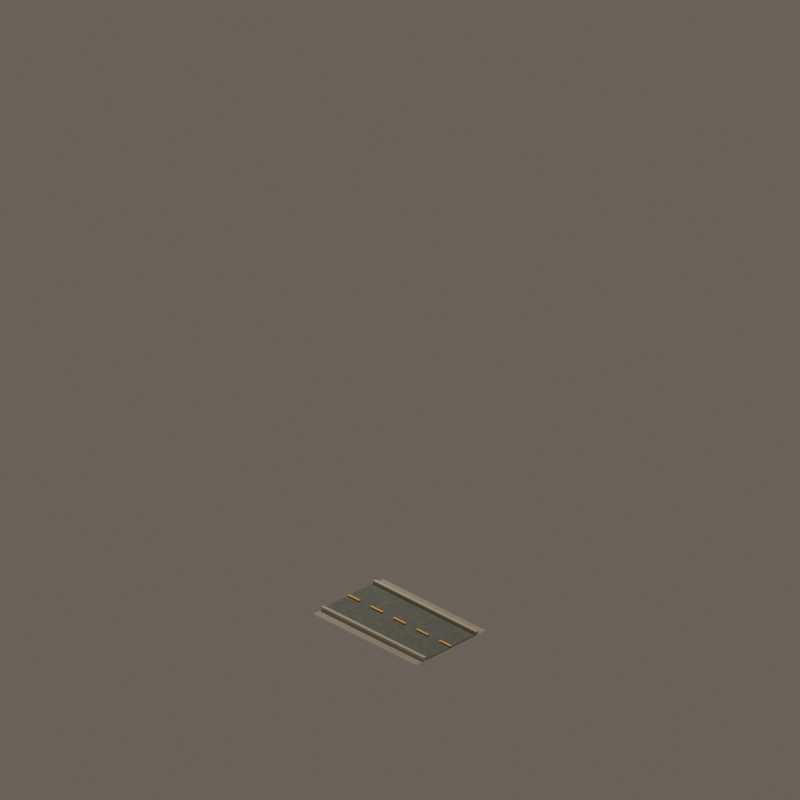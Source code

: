 # Source: road_mask_10.blend  (saved by Blender 4.5.92; exported with 4.5.12 LTS)
import bpy
from mathutils import Matrix  # noqa: F401  (used for matrix-valued properties, if any)

bpy.ops.wm.read_factory_settings(use_empty=True)
scene = bpy.context.scene
scene.name = 'CitySimContinuousStreet_road_mask_10'

# ---- materials (node trees are filled in below, after node groups)
mat_continuouswarmconcretesidewalk = bpy.data.materials.new('ContinuousWarmConcreteSidewalk')
mat_continuouswarmconcretesidewalk.diffuse_color = (0.54, 0.505, 0.44, 1.0)
mat_continuousrichcharcoalasphalt = bpy.data.materials.new('ContinuousRichCharcoalAsphalt')
mat_continuousrichcharcoalasphalt.diffuse_color = (0.205, 0.225, 0.205, 1.0)
mat_continuouscutstonecurb = bpy.data.materials.new('ContinuousCutStoneCurb')
mat_continuouscutstonecurb.diffuse_color = (0.62, 0.56, 0.46, 1.0)
mat_continuouswarmochrecentermarking = bpy.data.materials.new('ContinuousWarmOchreCenterMarking')
mat_continuouswarmochrecentermarking.diffuse_color = (0.82, 0.49, 0.07, 1.0)

# ---- material node trees
mat_continuouswarmconcretesidewalk.use_nodes = True; mat_continuouswarmconcretesidewalk.node_tree.nodes.clear()
_N = mat_continuouswarmconcretesidewalk.node_tree.nodes; _L = mat_continuouswarmconcretesidewalk.node_tree.links
n0 = _N.new('ShaderNodeBsdfPrincipled'); n0.name = 'Principled BSDF'; n0.location = (-200, 100)
n0.inputs[2].default_value = 0.91
n1 = _N.new('ShaderNodeOutputMaterial'); n1.name = 'Material Output'; n1.location = (200, 100)
n2 = _N.new('ShaderNodeNewGeometry'); n2.name = 'Geometry'; n2.location = (0, 0)
n3 = _N.new('ShaderNodeSeparateXYZ'); n3.name = 'Separate XYZ'; n3.location = (0, 0)
n4 = _N.new('ShaderNodeMath'); n4.name = 'Math'; n4.location = (0, 0)
n4.operation = 'MULTIPLY'
n4.inputs[1].default_value = 3.142
n5 = _N.new('ShaderNodeMath'); n5.name = 'Math.001'; n5.location = (0, 0)
n5.operation = 'SINE'
n6 = _N.new('ShaderNodeMath'); n6.name = 'Math.002'; n6.location = (0, 0)
n6.operation = 'MULTIPLY'
n6.inputs[1].default_value = 3.142
n7 = _N.new('ShaderNodeMath'); n7.name = 'Math.003'; n7.location = (0, 0)
n7.inputs[1].default_value = 1.571
n8 = _N.new('ShaderNodeMath'); n8.name = 'Math.004'; n8.location = (0, 0)
n8.operation = 'SINE'
n9 = _N.new('ShaderNodeMath'); n9.name = 'Math.005'; n9.location = (0, 0)
n9.operation = 'MULTIPLY'
n9.inputs[1].default_value = 3.142
n10 = _N.new('ShaderNodeMath'); n10.name = 'Math.006'; n10.location = (0, 0)
n10.operation = 'SINE'
n11 = _N.new('ShaderNodeMath'); n11.name = 'Math.007'; n11.location = (0, 0)
n11.operation = 'MULTIPLY'
n11.inputs[1].default_value = 3.142
n12 = _N.new('ShaderNodeMath'); n12.name = 'Math.008'; n12.location = (0, 0)
n12.inputs[1].default_value = 1.571
n13 = _N.new('ShaderNodeMath'); n13.name = 'Math.009'; n13.location = (0, 0)
n13.operation = 'SINE'
n14 = _N.new('ShaderNodeCombineXYZ'); n14.name = 'Combine XYZ'; n14.location = (0, 0)
n15 = _N.new('ShaderNodeTexNoise'); n15.name = 'Noise Texture'; n15.location = (0, 0)
n15.noise_dimensions = '4D'
n15.inputs[2].default_value = 2.1
n15.inputs[3].default_value = 4.0
n15.inputs[4].default_value = 0.72
n16 = _N.new('ShaderNodeValToRGB'); n16.name = 'Color Ramp'; n16.location = (0, 0)
while len(n16.color_ramp.elements) > 1: n16.color_ramp.elements.remove(n16.color_ramp.elements[-1])
n16.color_ramp.elements[0].position = 0.22; n16.color_ramp.elements[0].color = (0.39, 0.37, 0.33, 1.0)
_e = n16.color_ramp.elements.new(0.78); _e.color = (0.54, 0.505, 0.44, 1.0)
n17 = _N.new('ShaderNodeBump'); n17.name = 'Bump'; n17.location = (0, 0)
n17.inputs[0].default_value = 0.025
n17.inputs[1].default_value = 0.018
_L.new(n0.outputs[0], n1.inputs[0])
_L.new(n2.outputs[0], n3.inputs[0])
_L.new(n3.outputs[0], n4.inputs[0])
_L.new(n4.outputs[0], n5.inputs[0])
_L.new(n3.outputs[0], n6.inputs[0])
_L.new(n6.outputs[0], n7.inputs[0])
_L.new(n7.outputs[0], n8.inputs[0])
_L.new(n3.outputs[1], n9.inputs[0])
_L.new(n9.outputs[0], n10.inputs[0])
_L.new(n3.outputs[1], n11.inputs[0])
_L.new(n11.outputs[0], n12.inputs[0])
_L.new(n12.outputs[0], n13.inputs[0])
_L.new(n5.outputs[0], n14.inputs[0])
_L.new(n8.outputs[0], n14.inputs[1])
_L.new(n10.outputs[0], n14.inputs[2])
_L.new(n14.outputs[0], n15.inputs[0])
_L.new(n13.outputs[0], n15.inputs[1])
_L.new(n15.outputs[0], n16.inputs[0])
_L.new(n16.outputs[0], n0.inputs[0])
_L.new(n15.outputs[0], n17.inputs[3])
_L.new(n17.outputs[0], n0.inputs[5])
n1.is_active_output = True
mat_continuousrichcharcoalasphalt.use_nodes = True; mat_continuousrichcharcoalasphalt.node_tree.nodes.clear()
_N = mat_continuousrichcharcoalasphalt.node_tree.nodes; _L = mat_continuousrichcharcoalasphalt.node_tree.links
n0 = _N.new('ShaderNodeBsdfPrincipled'); n0.name = 'Principled BSDF'; n0.location = (-200, 100)
n0.inputs[2].default_value = 0.87
n1 = _N.new('ShaderNodeOutputMaterial'); n1.name = 'Material Output'; n1.location = (200, 100)
n2 = _N.new('ShaderNodeNewGeometry'); n2.name = 'Geometry'; n2.location = (0, 0)
n3 = _N.new('ShaderNodeSeparateXYZ'); n3.name = 'Separate XYZ'; n3.location = (0, 0)
n4 = _N.new('ShaderNodeMath'); n4.name = 'Math'; n4.location = (0, 0)
n4.operation = 'MULTIPLY'
n4.inputs[1].default_value = 3.142
n5 = _N.new('ShaderNodeMath'); n5.name = 'Math.001'; n5.location = (0, 0)
n5.operation = 'SINE'
n6 = _N.new('ShaderNodeMath'); n6.name = 'Math.002'; n6.location = (0, 0)
n6.operation = 'MULTIPLY'
n6.inputs[1].default_value = 3.142
n7 = _N.new('ShaderNodeMath'); n7.name = 'Math.003'; n7.location = (0, 0)
n7.inputs[1].default_value = 1.571
n8 = _N.new('ShaderNodeMath'); n8.name = 'Math.004'; n8.location = (0, 0)
n8.operation = 'SINE'
n9 = _N.new('ShaderNodeMath'); n9.name = 'Math.005'; n9.location = (0, 0)
n9.operation = 'MULTIPLY'
n9.inputs[1].default_value = 3.142
n10 = _N.new('ShaderNodeMath'); n10.name = 'Math.006'; n10.location = (0, 0)
n10.operation = 'SINE'
n11 = _N.new('ShaderNodeMath'); n11.name = 'Math.007'; n11.location = (0, 0)
n11.operation = 'MULTIPLY'
n11.inputs[1].default_value = 3.142
n12 = _N.new('ShaderNodeMath'); n12.name = 'Math.008'; n12.location = (0, 0)
n12.inputs[1].default_value = 1.571
n13 = _N.new('ShaderNodeMath'); n13.name = 'Math.009'; n13.location = (0, 0)
n13.operation = 'SINE'
n14 = _N.new('ShaderNodeCombineXYZ'); n14.name = 'Combine XYZ'; n14.location = (0, 0)
n15 = _N.new('ShaderNodeTexNoise'); n15.name = 'Noise Texture'; n15.location = (0, 0)
n15.noise_dimensions = '4D'
n15.inputs[2].default_value = 3.4
n15.inputs[3].default_value = 4.0
n15.inputs[4].default_value = 0.72
n16 = _N.new('ShaderNodeValToRGB'); n16.name = 'Color Ramp'; n16.location = (0, 0)
while len(n16.color_ramp.elements) > 1: n16.color_ramp.elements.remove(n16.color_ramp.elements[-1])
n16.color_ramp.elements[0].position = 0.22; n16.color_ramp.elements[0].color = (0.105, 0.122, 0.115, 1.0)
_e = n16.color_ramp.elements.new(0.78); _e.color = (0.205, 0.225, 0.205, 1.0)
n17 = _N.new('ShaderNodeBump'); n17.name = 'Bump'; n17.location = (0, 0)
n17.inputs[0].default_value = 0.055
n17.inputs[1].default_value = 0.018
_L.new(n0.outputs[0], n1.inputs[0])
_L.new(n2.outputs[0], n3.inputs[0])
_L.new(n3.outputs[0], n4.inputs[0])
_L.new(n4.outputs[0], n5.inputs[0])
_L.new(n3.outputs[0], n6.inputs[0])
_L.new(n6.outputs[0], n7.inputs[0])
_L.new(n7.outputs[0], n8.inputs[0])
_L.new(n3.outputs[1], n9.inputs[0])
_L.new(n9.outputs[0], n10.inputs[0])
_L.new(n3.outputs[1], n11.inputs[0])
_L.new(n11.outputs[0], n12.inputs[0])
_L.new(n12.outputs[0], n13.inputs[0])
_L.new(n5.outputs[0], n14.inputs[0])
_L.new(n8.outputs[0], n14.inputs[1])
_L.new(n10.outputs[0], n14.inputs[2])
_L.new(n14.outputs[0], n15.inputs[0])
_L.new(n13.outputs[0], n15.inputs[1])
_L.new(n15.outputs[0], n16.inputs[0])
_L.new(n16.outputs[0], n0.inputs[0])
_L.new(n15.outputs[0], n17.inputs[3])
_L.new(n17.outputs[0], n0.inputs[5])
n1.is_active_output = True
mat_continuouscutstonecurb.use_nodes = True; mat_continuouscutstonecurb.node_tree.nodes.clear()
_N = mat_continuouscutstonecurb.node_tree.nodes; _L = mat_continuouscutstonecurb.node_tree.links
n0 = _N.new('ShaderNodeBsdfPrincipled'); n0.name = 'Principled BSDF'; n0.location = (-200, 100)
n0.inputs[0].default_value = (0.62, 0.56, 0.46, 1.0)
n0.inputs[2].default_value = 0.88
n1 = _N.new('ShaderNodeOutputMaterial'); n1.name = 'Material Output'; n1.location = (200, 100)
_L.new(n0.outputs[0], n1.inputs[0])
n1.is_active_output = True
mat_continuouswarmochrecentermarking.use_nodes = True; mat_continuouswarmochrecentermarking.node_tree.nodes.clear()
_N = mat_continuouswarmochrecentermarking.node_tree.nodes; _L = mat_continuouswarmochrecentermarking.node_tree.links
n0 = _N.new('ShaderNodeBsdfPrincipled'); n0.name = 'Principled BSDF'; n0.location = (-200, 100)
n0.inputs[0].default_value = (0.82, 0.49, 0.07, 1.0)
n0.inputs[2].default_value = 0.72
n1 = _N.new('ShaderNodeOutputMaterial'); n1.name = 'Material Output'; n1.location = (200, 100)
_L.new(n0.outputs[0], n1.inputs[0])
n1.is_active_output = True

# ---- world
world_citysimworld = bpy.data.worlds.new('CitySimWorld'); scene.world = world_citysimworld
world_citysimworld.use_nodes = True; world_citysimworld.node_tree.nodes.clear()
_N = world_citysimworld.node_tree.nodes; _L = world_citysimworld.node_tree.links
n0 = _N.new('ShaderNodeBackground'); n0.name = 'Background'; n0.location = (-200, 100)
n0.inputs[0].default_value = (0.2, 0.17, 0.14, 1.0)
n0.inputs[1].default_value = 0.72
n1 = _N.new('ShaderNodeOutputWorld'); n1.name = 'World Output'; n1.location = (200, 100)
_L.new(n0.outputs[0], n1.inputs[0])
n1.is_active_output = True

# ---- cameras
cam_camne = bpy.data.cameras.new('camNE')
cam_camne.type = 'ORTHO'
cam_camne.ortho_scale = 12.34
cam_camne.shift_y = 0.2812
cam_camse = bpy.data.cameras.new('camSE')
cam_camse.type = 'ORTHO'
cam_camse.ortho_scale = 12.34
cam_camse.shift_y = 0.2812
cam_camsw = bpy.data.cameras.new('camSW')
cam_camsw.type = 'ORTHO'
cam_camsw.ortho_scale = 12.34
cam_camsw.shift_y = 0.2812
cam_camnw = bpy.data.cameras.new('camNW')
cam_camnw.type = 'ORTHO'
cam_camnw.ortho_scale = 12.34
cam_camnw.shift_y = 0.2812

# ---- lights
light_citysimkey = bpy.data.lights.new('CitySimKey', 'AREA')
light_citysimkey.color = (1.0, 0.86, 0.72)
light_citysimkey.energy = 1100.0
light_citysimkey.shape = 'DISK'
light_citysimkey.size = 5.0

# ---- meshes
me_walkarmeastmesh = bpy.data.meshes.new('WalkArmEastMesh')
me_walkarmeastmesh.from_pydata([(-0.76, -1.12, 0.04), (0.76, -1.12, 0.04), (0.76, 0.0, 0.04), (-0.76, 0.0, 0.04)], [], [(0, 1, 2, 3)])
me_walkarmeastmesh.materials.append(mat_continuouswarmconcretesidewalk)
me_walkarmeastmesh.update()
me_roadarmeastmesh = bpy.data.meshes.new('RoadArmEastMesh')
me_roadarmeastmesh.from_pydata([(-0.54, -1.12, 0.055), (0.54, -1.12, 0.055), (0.54, 0.0, 0.055), (-0.54, 0.0, 0.055)], [], [(0, 1, 2, 3)])
me_roadarmeastmesh.materials.append(mat_continuousrichcharcoalasphalt)
me_roadarmeastmesh.update()
me_walkarmwestmesh = bpy.data.meshes.new('WalkArmWestMesh')
me_walkarmwestmesh.from_pydata([(-0.76, 0.0, 0.04), (0.76, 0.0, 0.04), (0.76, 1.12, 0.04), (-0.76, 1.12, 0.04)], [], [(0, 1, 2, 3)])
me_walkarmwestmesh.materials.append(mat_continuouswarmconcretesidewalk)
me_walkarmwestmesh.update()
me_roadarmwestmesh = bpy.data.meshes.new('RoadArmWestMesh')
me_roadarmwestmesh.from_pydata([(-0.54, 0.0, 0.055), (0.54, 0.0, 0.055), (0.54, 1.12, 0.055), (-0.54, 1.12, 0.055)], [], [(0, 1, 2, 3)])
me_roadarmwestmesh.materials.append(mat_continuousrichcharcoalasphalt)
me_roadarmwestmesh.update()
me_curbeastleftmesh = bpy.data.meshes.new('CurbEastLeftMesh')
me_curbeastleftmesh.from_pydata([(-0.595, -1.12, 0.04), (-0.54, -1.12, 0.04), (-0.54, 0.0, 0.04), (-0.595, 0.0, 0.04), (-0.595, -1.12, 0.102), (-0.54, -1.12, 0.102), (-0.54, 0.0, 0.102), (-0.595, 0.0, 0.102)], [], [(0, 1, 2, 3), (4, 7, 6, 5), (0, 4, 5, 1), (1, 5, 6, 2), (2, 6, 7, 3), (4, 0, 3, 7)])
me_curbeastleftmesh.materials.append(mat_continuouscutstonecurb)
me_curbeastleftmesh.update()
me_curbeastrightmesh = bpy.data.meshes.new('CurbEastRightMesh')
me_curbeastrightmesh.from_pydata([(0.54, -1.12, 0.04), (0.595, -1.12, 0.04), (0.595, 0.0, 0.04), (0.54, 0.0, 0.04), (0.54, -1.12, 0.102), (0.595, -1.12, 0.102), (0.595, 0.0, 0.102), (0.54, 0.0, 0.102)], [], [(0, 1, 2, 3), (4, 7, 6, 5), (0, 4, 5, 1), (1, 5, 6, 2), (2, 6, 7, 3), (4, 0, 3, 7)])
me_curbeastrightmesh.materials.append(mat_continuouscutstonecurb)
me_curbeastrightmesh.update()
me_curbwestleftmesh = bpy.data.meshes.new('CurbWestLeftMesh')
me_curbwestleftmesh.from_pydata([(0.54, 0.0, 0.04), (0.595, 0.0, 0.04), (0.595, 1.12, 0.04), (0.54, 1.12, 0.04), (0.54, 0.0, 0.102), (0.595, 0.0, 0.102), (0.595, 1.12, 0.102), (0.54, 1.12, 0.102)], [], [(0, 1, 2, 3), (4, 7, 6, 5), (0, 4, 5, 1), (1, 5, 6, 2), (2, 6, 7, 3), (4, 0, 3, 7)])
me_curbwestleftmesh.materials.append(mat_continuouscutstonecurb)
me_curbwestleftmesh.update()
me_curbwestrightmesh = bpy.data.meshes.new('CurbWestRightMesh')
me_curbwestrightmesh.from_pydata([(-0.595, 0.0, 0.04), (-0.54, 0.0, 0.04), (-0.54, 1.12, 0.04), (-0.595, 1.12, 0.04), (-0.595, 0.0, 0.102), (-0.54, 0.0, 0.102), (-0.54, 1.12, 0.102), (-0.595, 1.12, 0.102)], [], [(0, 1, 2, 3), (4, 7, 6, 5), (0, 4, 5, 1), (1, 5, 6, 2), (2, 6, 7, 3), (4, 0, 3, 7)])
me_curbwestrightmesh.materials.append(mat_continuouscutstonecurb)
me_curbwestrightmesh.update()
me_centerlineeastdash0mesh = bpy.data.meshes.new('CenterlineEastDash0Mesh')
me_centerlineeastdash0mesh.from_pydata([(-0.0225, -0.13, 0.073), (0.0225, -0.13, 0.073), (0.0225, 0.0, 0.073), (-0.0225, 0.0, 0.073)], [], [(0, 1, 2, 3)])
me_centerlineeastdash0mesh.materials.append(mat_continuouswarmochrecentermarking)
me_centerlineeastdash0mesh.update()
me_centerlineeastdash1mesh = bpy.data.meshes.new('CenterlineEastDash1Mesh')
me_centerlineeastdash1mesh.from_pydata([(-0.0225, -0.63, 0.073), (0.0225, -0.63, 0.073), (0.0225, -0.37, 0.073), (-0.0225, -0.37, 0.073)], [], [(0, 1, 2, 3)])
me_centerlineeastdash1mesh.materials.append(mat_continuouswarmochrecentermarking)
me_centerlineeastdash1mesh.update()
me_centerlineeastdash2mesh = bpy.data.meshes.new('CenterlineEastDash2Mesh')
me_centerlineeastdash2mesh.from_pydata([(-0.0225, -1.12, 0.073), (0.0225, -1.12, 0.073), (0.0225, -0.87, 0.073), (-0.0225, -0.87, 0.073)], [], [(0, 1, 2, 3)])
me_centerlineeastdash2mesh.materials.append(mat_continuouswarmochrecentermarking)
me_centerlineeastdash2mesh.update()
me_centerlinewestdash0mesh = bpy.data.meshes.new('CenterlineWestDash0Mesh')
me_centerlinewestdash0mesh.from_pydata([(-0.0225, 0.0, 0.073), (0.0225, 0.0, 0.073), (0.0225, 0.13, 0.073), (-0.0225, 0.13, 0.073)], [], [(0, 1, 2, 3)])
me_centerlinewestdash0mesh.materials.append(mat_continuouswarmochrecentermarking)
me_centerlinewestdash0mesh.update()
me_centerlinewestdash1mesh = bpy.data.meshes.new('CenterlineWestDash1Mesh')
me_centerlinewestdash1mesh.from_pydata([(-0.0225, 0.37, 0.073), (0.0225, 0.37, 0.073), (0.0225, 0.63, 0.073), (-0.0225, 0.63, 0.073)], [], [(0, 1, 2, 3)])
me_centerlinewestdash1mesh.materials.append(mat_continuouswarmochrecentermarking)
me_centerlinewestdash1mesh.update()
me_centerlinewestdash2mesh = bpy.data.meshes.new('CenterlineWestDash2Mesh')
me_centerlinewestdash2mesh.from_pydata([(-0.0225, 0.87, 0.073), (0.0225, 0.87, 0.073), (0.0225, 1.12, 0.073), (-0.0225, 1.12, 0.073)], [], [(0, 1, 2, 3)])
me_centerlinewestdash2mesh.materials.append(mat_continuouswarmochrecentermarking)
me_centerlinewestdash2mesh.update()

# ---- objects
ob_assetroot = bpy.data.objects.new('AssetRoot', None)
ob_footprintpivot = bpy.data.objects.new('FootprintPivot', None)
ob_walkarmeast = bpy.data.objects.new('WalkArmEast', me_walkarmeastmesh)
ob_roadarmeast = bpy.data.objects.new('RoadArmEast', me_roadarmeastmesh)
ob_socket_east = bpy.data.objects.new('Socket_East', None)
ob_walkarmwest = bpy.data.objects.new('WalkArmWest', me_walkarmwestmesh)
ob_roadarmwest = bpy.data.objects.new('RoadArmWest', me_roadarmwestmesh)
ob_socket_west = bpy.data.objects.new('Socket_West', None)
ob_curbeastleft = bpy.data.objects.new('CurbEastLeft', me_curbeastleftmesh)
ob_curbeastright = bpy.data.objects.new('CurbEastRight', me_curbeastrightmesh)
ob_curbwestleft = bpy.data.objects.new('CurbWestLeft', me_curbwestleftmesh)
ob_curbwestright = bpy.data.objects.new('CurbWestRight', me_curbwestrightmesh)
ob_centerlineeastdash0 = bpy.data.objects.new('CenterlineEastDash0', me_centerlineeastdash0mesh)
ob_centerlineeastdash1 = bpy.data.objects.new('CenterlineEastDash1', me_centerlineeastdash1mesh)
ob_centerlineeastdash2 = bpy.data.objects.new('CenterlineEastDash2', me_centerlineeastdash2mesh)
ob_centerlinewestdash0 = bpy.data.objects.new('CenterlineWestDash0', me_centerlinewestdash0mesh)
ob_centerlinewestdash1 = bpy.data.objects.new('CenterlineWestDash1', me_centerlinewestdash1mesh)
ob_centerlinewestdash2 = bpy.data.objects.new('CenterlineWestDash2', me_centerlinewestdash2mesh)
ob_camne = bpy.data.objects.new('camNE', cam_camne)
ob_camse = bpy.data.objects.new('camSE', cam_camse)
ob_camsw = bpy.data.objects.new('camSW', cam_camsw)
ob_camnw = bpy.data.objects.new('camNW', cam_camnw)
ob_citysimkey = bpy.data.objects.new('CitySimKey', light_citysimkey)

# ---- transforms, parenting, visibility, modifiers, constraints
ob_assetroot.location = (0.0, 0.0, 0.0)
ob_footprintpivot.parent = ob_assetroot
ob_footprintpivot.location = (0.0, 0.0, 0.0)
ob_footprintpivot.empty_display_type = 'CIRCLE'
ob_footprintpivot.empty_display_size = 0.12
ob_walkarmeast.parent = ob_assetroot
ob_walkarmeast.location = (0.0, 0.0, 0.0)
ob_roadarmeast.parent = ob_assetroot
ob_roadarmeast.location = (0.0, 0.0, 0.0)
ob_socket_east.parent = ob_assetroot
ob_socket_east.location = (0.0, -1.0, 0.035)
ob_socket_east.empty_display_size = 0.1
ob_walkarmwest.parent = ob_assetroot
ob_walkarmwest.location = (0.0, 0.0, 0.0)
ob_roadarmwest.parent = ob_assetroot
ob_roadarmwest.location = (0.0, 0.0, 0.0)
ob_socket_west.parent = ob_assetroot
ob_socket_west.location = (0.0, 1.0, 0.035)
ob_socket_west.empty_display_size = 0.1
ob_curbeastleft.parent = ob_assetroot
ob_curbeastleft.location = (0.0, 0.0, 0.0)
ob_curbeastright.parent = ob_assetroot
ob_curbeastright.location = (0.0, 0.0, 0.0)
ob_curbwestleft.parent = ob_assetroot
ob_curbwestleft.location = (0.0, 0.0, 0.0)
ob_curbwestright.parent = ob_assetroot
ob_curbwestright.location = (0.0, 0.0, 0.0)
ob_centerlineeastdash0.parent = ob_assetroot
ob_centerlineeastdash0.location = (0.0, 0.0, 0.0)
ob_centerlineeastdash1.parent = ob_assetroot
ob_centerlineeastdash1.location = (0.0, 0.0, 0.0)
ob_centerlineeastdash2.parent = ob_assetroot
ob_centerlineeastdash2.location = (0.0, 0.0, 0.0)
ob_centerlinewestdash0.parent = ob_assetroot
ob_centerlinewestdash0.location = (0.0, 0.0, 0.0)
ob_centerlinewestdash1.parent = ob_assetroot
ob_centerlinewestdash1.location = (0.0, 0.0, 0.0)
ob_centerlinewestdash2.parent = ob_assetroot
ob_centerlinewestdash2.location = (0.0, 0.0, 0.0)
ob_camne.location = (19.6, 19.6, 16.0)
ob_camne.rotation_euler = (1.047, 1.96e-08, 2.356)
ob_camse.location = (19.6, -19.6, 16.0)
ob_camse.rotation_euler = (1.047, -9.073e-08, 0.7854)
ob_camsw.location = (-19.6, -19.6, 16.0)
ob_camsw.rotation_euler = (1.047, 9.073e-08, -0.7854)
ob_camnw.location = (-19.6, 19.6, 16.0)
ob_camnw.rotation_euler = (1.047, -1.96e-08, -2.356)
ob_citysimkey.location = (-6.0, -8.0, 12.0)
ob_citysimkey.rotation_euler = (0.6947, -4.874e-08, -0.6435)

# ---- collection membership
scene.collection.objects.link(ob_assetroot)
scene.collection.objects.link(ob_footprintpivot)
scene.collection.objects.link(ob_walkarmeast)
scene.collection.objects.link(ob_roadarmeast)
scene.collection.objects.link(ob_socket_east)
scene.collection.objects.link(ob_walkarmwest)
scene.collection.objects.link(ob_roadarmwest)
scene.collection.objects.link(ob_socket_west)
scene.collection.objects.link(ob_curbeastleft)
scene.collection.objects.link(ob_curbeastright)
scene.collection.objects.link(ob_curbwestleft)
scene.collection.objects.link(ob_curbwestright)
scene.collection.objects.link(ob_centerlineeastdash0)
scene.collection.objects.link(ob_centerlineeastdash1)
scene.collection.objects.link(ob_centerlineeastdash2)
scene.collection.objects.link(ob_centerlinewestdash0)
scene.collection.objects.link(ob_centerlinewestdash1)
scene.collection.objects.link(ob_centerlinewestdash2)
scene.collection.objects.link(ob_camne)
scene.collection.objects.link(ob_camse)
scene.collection.objects.link(ob_camsw)
scene.collection.objects.link(ob_camnw)
scene.collection.objects.link(ob_citysimkey)

# ---- scene / render settings (as saved in the file)
scene.camera = ob_camne
scene.frame_start = 1; scene.frame_end = 250; scene.frame_set(1)
scene.render.engine = 'BLENDER_EEVEE_NEXT'
scene.render.resolution_x = 384
scene.render.resolution_y = 384
scene.render.film_transparent = True
scene.view_settings.look = 'Medium High Contrast'
scene.view_settings.view_transform = 'Standard'
bpy.context.view_layer.update()
